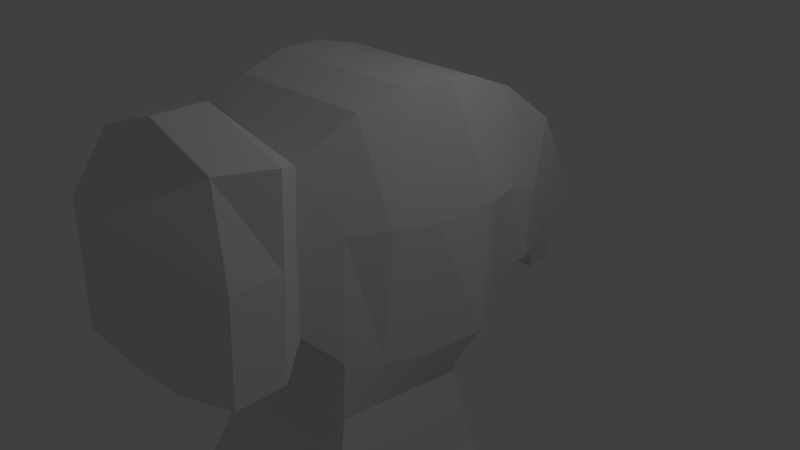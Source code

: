 # Source: hammer.blend  (saved by Blender 2.71.0; exported with 4.5.12 LTS)
import bpy
from mathutils import Matrix  # noqa: F401  (used for matrix-valued properties, if any)

bpy.ops.wm.read_factory_settings(use_empty=True)
scene = bpy.context.scene
scene.name = 'Scene'

# ---- collections
col_collection_1 = bpy.data.collections.new('Collection 1'); scene.collection.children.link(col_collection_1)

# ---- materials (node trees are filled in below, after node groups)
mat_material = bpy.data.materials.new('Material')
mat_material.alpha_threshold = 0.0
mat_material.use_transparent_shadow = False
mat_material.roughness = 0.5
mat_material.line_color = (0.0, 0.0, 0.0, 1.0)

# ---- material node trees

# ---- world
world_world = bpy.data.worlds.new('World'); scene.world = world_world
world_world.color = (0.05088, 0.05088, 0.05088)
world_world.use_sun_shadow = False
world_world.sun_shadow_jitter_overblur = 0.0
world_world.cycles.sampling_method = 'MANUAL'
world_world.cycles.sample_map_resolution = 256

# ---- cameras
cam_camera = bpy.data.cameras.new('Camera')
cam_camera.clip_end = 100.0
cam_camera.lens = 35.0
cam_camera.sensor_width = 32.0
cam_camera.sensor_height = 18.0
cam_camera.ortho_scale = 7.314
cam_camera.dof.focus_distance = 0.0
cam_camera.dof.aperture_fstop = 128.0

# ---- lights
light_lamp = bpy.data.lights.new('Lamp', 'POINT')
light_lamp.transmission_factor = 0.0
light_lamp.cutoff_distance = 30.0
light_lamp.energy = 100.0
light_lamp.shadow_buffer_clip_start = 1.001
light_lamp.shadow_soft_size = 0.1
light_lamp.shadow_maximum_resolution = 0.006
light_lamp.use_absolute_resolution = True
light_lamp.cycles.use_multiple_importance_sampling = False

# ---- meshes
me_cube = bpy.data.meshes.new('Cube')
me_cube.from_pydata([(1.0, 1.221, -0.3742), (1.0, -1.357, -0.5273), (-1.0, -1.357, -0.5273), (-1.0, 1.221, -0.3742), (1.0, 1.333, 2.162), (1.0, -1.051, 2.408), (-1.0, -1.051, 2.408), (-1.0, 1.333, 2.162), (1.859e-07, 1.221, -0.3742), (1.566e-09, -1.357, -0.5273), (2.419e-07, 1.333, 2.162), (-5.357e-07, -1.051, 2.408), (1.163, -0.2551, -0.8845), (-1.163, -0.2551, -0.8845), (1.163, 0.1701, 2.544), (-1.163, 0.1701, 2.544), (-0.9582, -1.37, -1.347), (-1.636e-07, 0.1701, 2.544), (1.176, 1.28, 0.8979), (1.0, -1.272, 1.068), (-1.0, -1.272, 1.068), (-1.176, 1.28, 0.8979), (0.7728, -1.778, -0.0948), (1.0, 1.815, -0.3508), (1.28, -0.1191, 0.932), (-1.28, -0.1191, 0.932), (-1.0, 1.815, -0.3508), (1.0, 2.124, 1.566), (-1.0, 2.124, 1.566), (1.949e-07, 1.815, -0.3508), (2.419e-07, 2.124, 1.566), (1.0, 1.958, 0.5976), (-1.0, 1.958, 0.5976), (0.6869, 2.345, -0.5981), (-0.6869, 2.345, -0.5981), (0.6869, 2.912, 0.6761), (-0.6869, 2.912, 0.6761), (2.124e-07, 2.345, -0.5981), (2.478e-07, 2.912, 0.6761), (0.6869, 2.641, -0.141), (-0.6869, 2.641, -0.141), (0.4171, 2.752, -1.098), (-0.4171, 2.752, -1.098), (0.4171, 3.433, -0.4526), (-0.4171, 3.433, -0.4526), (2.216e-07, 2.752, -1.098), (2.476e-07, 3.433, -0.4526), (0.4171, 3.147, -1.006), (-0.4171, 3.147, -1.006), (-0.7728, -1.806, -0.0948), (0.7728, -1.686, 1.945), (-0.7728, -1.686, 1.945), (-6.432e-08, -1.906, -0.0948), (-4.789e-07, -1.686, 1.945), (0.7728, -1.745, 1.072), (-0.7728, -1.745, 1.072), (1.219, -2.308, -0.2135), (-1.219, -2.308, -0.1441), (1.219, -2.164, 2.196), (-1.219, -2.164, 2.196), (7.505e-08, -2.308, -0.6544), (-5.791e-07, -2.164, 2.564), (1.219, -2.225, 1.084), (-1.219, -2.225, 1.084), (1.219, -2.954, -0.2135), (-1.219, -2.954, -0.1441), (1.007, -2.81, 2.234), (-1.007, -2.81, 2.234), (7.505e-08, -2.954, -0.6544), (-5.791e-07, -2.81, 2.564), (1.219, -2.872, 1.084), (-1.219, -2.872, 1.084), (0.5804, -3.525, 0.2059), (-0.5804, -3.525, 0.2059), (0.5804, -3.457, 1.738), (-0.5804, -3.457, 1.738), (-1.517e-07, -3.525, 0.2059), (-4.63e-07, -3.457, 1.738), (0.5804, -3.486, 1.033), (-0.5804, -3.486, 1.033), (-3.074e-07, -3.491, 0.9719), (2.297e-07, 3.143, -0.988), (1.102, -0.8317, -0.7144), (1.102, -0.449, 2.561), (-3.547e-07, -0.449, 2.561), (-1.102, -0.8317, -0.7144), (-1.102, -0.449, 2.561), (0.9582, -1.37, -1.347), (1.212, -0.7637, 1.034), (-1.212, -0.7637, 1.034), (-1.29, 0.6515, -0.85), (-1.075, 0.7024, 2.425), (1.472e-07, 0.6515, -0.85), (1.29, 0.6515, -0.85), (1.075, 0.7024, 2.425), (1.035e-07, 0.7024, 2.425), (-1.29, 0.7825, 0.8976), (1.29, 0.7825, 0.8976), (-1.476e-08, -1.37, -1.347), (0.9582, -0.2812, -1.478), (-0.9582, -0.2812, -1.478), (0.9582, -0.8662, -1.412), (-0.9582, -0.8662, -1.412), (-0.9582, 0.5061, -1.477), (1.289e-07, 0.5061, -1.477), (0.9582, 0.5061, -1.477), (-1.202, -1.73, -2.484), (1.202, -1.73, -2.484), (-6.109e-08, -1.73, -2.484), (1.202, -0.3645, -2.648), (-1.202, -0.3645, -2.648), (1.202, -1.098, -2.566), (-1.202, -1.098, -2.566), (-1.202, 0.6232, -2.647), (1.192e-07, 0.6232, -2.647), (1.202, 0.6232, -2.647), (-1.851, -2.498, -4.538), (1.851, -2.498, -4.538), (-8.572e-08, -2.628, -4.47), (2.008, -0.3955, -4.789), (-2.008, -0.3955, -4.789), (2.044, -1.526, -4.663), (-2.044, -1.526, -4.663), (-1.851, 1.125, -4.788), (2.124e-07, 1.263, -4.739), (1.851, 1.125, -4.788), (-2.211, -2.952, -6.1), (2.211, -2.952, -6.1), (-9.386e-08, -3.115, -6.148), (2.211, -0.4401, -6.401), (-2.211, -0.4401, -6.401), (2.211, -1.79, -6.251), (-2.211, -1.79, -6.251), (-2.211, 1.376, -6.4), (2.622e-07, 1.532, -6.47), (2.211, 1.376, -6.4), (-1.457, -2.259, -7.827), (1.457, -2.259, -7.827), (-6.24e-08, -2.259, -7.827), (1.457, -0.6032, -8.173), (-1.457, -0.6032, -8.173), (1.457, -1.493, -8.073), (-1.457, -1.493, -8.073), (-1.457, 0.594, -7.976), (1.561e-07, 0.594, -7.976), (1.457, 0.594, -7.976), (4.687e-08, -0.5995, -8.221), (-7.766e-09, -1.545, -8.182), (-0.004638, 2.912, 0.6761), (-0.005112, 2.124, 1.566), (-0.003212, 1.333, 2.162)], [], [(90, 92, 104, 103), (84, 86, 6, 11), (88, 83, 5, 19), (9, 1, 22, 52), (96, 91, 7, 21), (0, 8, 29, 23), (92, 93, 105, 104), (83, 84, 11, 5), (5, 11, 53, 50), (10, 4, 27, 30), (12, 82, 101, 99), (95, 91, 15, 17), (97, 94, 14, 24), (89, 86, 15, 25), (85, 13, 100, 102), (94, 95, 17, 14), (82, 88, 19, 1), (1, 19, 54, 22), (90, 96, 21, 3), (18, 0, 23, 31), (20, 2, 49, 55), (3, 21, 32, 26), (93, 97, 24, 12), (85, 89, 25, 13), (7, 150, 10, 30, 149, 28), (21, 7, 28, 32), (4, 18, 31, 27), (8, 3, 26, 29), (26, 32, 40, 34), (31, 23, 33, 39), (30, 27, 35, 38), (23, 29, 37, 33), (29, 26, 34, 37), (27, 31, 39, 35), (32, 28, 36, 40), (28, 149, 30, 38, 148, 36), (34, 40, 48, 42), (39, 33, 41, 47), (38, 35, 43, 46), (33, 37, 45, 41), (37, 34, 42, 45), (35, 39, 47, 43), (40, 36, 44, 48), (36, 148, 38, 46, 44), (11, 6, 51, 53), (6, 20, 55, 51), (19, 5, 50, 54), (2, 9, 52, 49), (55, 49, 57, 63), (22, 54, 62, 56), (50, 53, 61, 58), (52, 22, 56, 60), (49, 52, 60, 57), (54, 50, 58, 62), (51, 55, 63, 59), (53, 51, 59, 61), (63, 57, 65, 71), (56, 62, 70, 64), (58, 61, 69, 66), (60, 56, 64, 68), (57, 60, 68, 65), (62, 58, 66, 70), (59, 63, 71, 67), (61, 59, 67, 69), (71, 65, 73, 79), (64, 70, 78, 72), (66, 69, 77, 74), (68, 64, 72, 76), (65, 68, 76, 73), (70, 66, 74, 78), (67, 71, 79, 75), (69, 67, 75, 77), (74, 77, 80, 78), (77, 75, 79, 80), (76, 80, 79, 73), (76, 72, 78, 80), (43, 47, 81, 46), (46, 81, 48, 44), (45, 42, 48, 81), (45, 81, 47, 41), (13, 90, 103, 100), (17, 15, 86, 84), (24, 14, 83, 88), (93, 12, 99, 105), (14, 17, 84, 83), (20, 6, 86, 89), (12, 24, 88, 82), (2, 20, 89, 85), (25, 15, 91, 96), (8, 92, 90, 3), (10, 150, 7, 91, 95), (18, 4, 94, 97), (0, 93, 92, 8), (4, 10, 95, 94), (13, 25, 96, 90), (0, 18, 97, 93), (2, 85, 102, 16), (1, 9, 98, 87), (9, 2, 16, 98), (82, 1, 87, 101), (104, 105, 115, 114), (103, 104, 114, 113), (105, 99, 109, 115), (16, 102, 112, 106), (101, 87, 107, 111), (98, 16, 106, 108), (99, 101, 111, 109), (102, 100, 110, 112), (100, 103, 113, 110), (87, 98, 108, 107), (114, 115, 125, 124), (113, 114, 124, 123), (115, 109, 119, 125), (106, 112, 122, 116), (111, 107, 117, 121), (108, 106, 116, 118), (109, 111, 121, 119), (112, 110, 120, 122), (110, 113, 123, 120), (107, 108, 118, 117), (124, 125, 135, 134), (123, 124, 134, 133), (125, 119, 129, 135), (116, 122, 132, 126), (121, 117, 127, 131), (118, 116, 126, 128), (119, 121, 131, 129), (122, 120, 130, 132), (120, 123, 133, 130), (117, 118, 128, 127), (134, 135, 145, 144), (133, 134, 144, 143), (135, 129, 139, 145), (126, 132, 142, 136), (131, 127, 137, 141), (128, 126, 136, 138), (129, 131, 141, 139), (132, 130, 140, 142), (130, 133, 143, 140), (127, 128, 138, 137), (138, 136, 142, 147), (138, 147, 141, 137), (139, 141, 147, 146), (140, 146, 147, 142), (140, 143, 144, 146), (139, 146, 144, 145)])
me_cube.materials.append(mat_material)
me_cube.use_remesh_preserve_volume = False
me_cube.use_remesh_preserve_attributes = False
me_cube.use_mirror_vertex_groups = False
me_cube.update()

# ---- objects
ob_cube = bpy.data.objects.new('Cube', me_cube)
ob_lamp = bpy.data.objects.new('Lamp', light_lamp)
ob_camera = bpy.data.objects.new('Camera', cam_camera)

# ---- transforms, parenting, visibility, modifiers, constraints
ob_cube.location = (0.0, 0.0, 0.0)
ob_cube.lock_rotations_4d = False
ob_cube.empty_display_type = 'ARROWS'
ob_cube.lineart.crease_threshold = 0.0
ob_lamp.location = (4.076, 1.005, 5.904)
ob_lamp.rotation_euler = (0.6503, 0.05522, 1.866)
ob_lamp.lock_rotations_4d = False
ob_lamp.empty_display_type = 'ARROWS'
ob_lamp.color = (0.0, 0.0, 0.0, 0.0)
ob_lamp.lineart.crease_threshold = 0.0
ob_camera.location = (7.481, -6.508, 5.344)
ob_camera.rotation_euler = (1.109, 0.01082, 0.8149)
ob_camera.lock_rotations_4d = False
ob_camera.empty_display_type = 'ARROWS'
ob_camera.color = (0.0, 0.0, 0.0, 0.0)
ob_camera.display_type = 'WIRE'
ob_camera.lineart.crease_threshold = 0.0

# ---- collection membership
col_collection_1.objects.link(ob_cube)
col_collection_1.objects.link(ob_lamp)
col_collection_1.objects.link(ob_camera)

# ---- scene / render settings (as saved in the file)
scene.camera = ob_camera
scene.frame_start = 1; scene.frame_end = 250; scene.frame_set(2)
scene.render.engine = 'BLENDER_EEVEE_NEXT'
scene.render.resolution_percentage = 50
scene.render.dither_intensity = 0.0
scene.cycles.use_denoising = False
scene.cycles.samples = 10
scene.cycles.sampling_pattern = 'TABULATED_SOBOL'
scene.cycles.light_sampling_threshold = 0.0
scene.cycles.use_adaptive_sampling = False
scene.cycles.use_light_tree = False
scene.cycles.blur_glossy = 0.0
scene.cycles.volume_bounces = 1
scene.cycles.pixel_filter_type = 'GAUSSIAN'
scene.cycles.sample_clamp_indirect = 0.0
scene.view_settings.view_transform = 'Standard'
bpy.context.view_layer.update()
